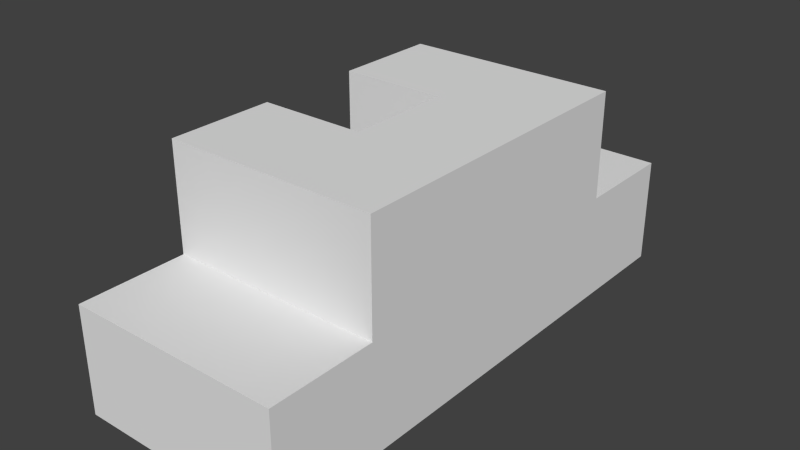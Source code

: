# Source: level11.blend  (saved by Blender 2.76.0; exported with 4.5.12 LTS)
import bpy
from mathutils import Matrix  # noqa: F401  (used for matrix-valued properties, if any)

bpy.ops.wm.read_factory_settings(use_empty=True)
scene = bpy.context.scene
scene.name = 'Scene'

# ---- collections
col_collection_1 = bpy.data.collections.new('Collection 1'); scene.collection.children.link(col_collection_1)
col_collection_1.hide_render = True
col_collection_1.hide_viewport = True
col_collection_2 = bpy.data.collections.new('Collection 2'); scene.collection.children.link(col_collection_2)

# ---- materials (node trees are filled in below, after node groups)
mat_material = bpy.data.materials.new('Material')
mat_material.alpha_threshold = 0.0
mat_material.use_transparent_shadow = False
mat_material.roughness = 0.5
mat_material.line_color = (0.0, 0.0, 0.0, 1.0)
mat_material_002 = bpy.data.materials.new('Material.002')
mat_material_002.alpha_threshold = 0.0
mat_material_002.use_transparent_shadow = False
mat_material_002.roughness = 0.5
mat_material_002.line_color = (0.0, 0.0, 0.0, 1.0)

# ---- material node trees

# ---- world
world_world = bpy.data.worlds.new('World'); scene.world = world_world
world_world.color = (0.05088, 0.05088, 0.05088)
world_world.use_sun_shadow = False
world_world.sun_shadow_jitter_overblur = 0.0
world_world.cycles.sampling_method = 'MANUAL'
world_world.cycles.sample_map_resolution = 256

# ---- meshes
me_cube_002 = bpy.data.meshes.new('Cube.002')
me_cube_002.from_pydata([(1.5, 4.5, -3.0), (1.5, 1.5, -3.0), (-1.5, 1.5, -3.0), (-1.5, 4.5, -3.0), (1.5, 4.5, 0.0), (1.5, 1.5, 0.0), (-1.5, 1.5, 0.0), (-1.5, 4.5, 0.0), (1.5, 7.5, -3.0), (-1.5, 7.5, -3.0), (1.5, 7.5, 4.768e-07), (-1.5, 7.5, 4.768e-07), (1.5, 10.5, -3.0), (-1.5, 10.5, -3.0), (1.5, 10.5, 9.537e-07), (-1.5, 10.5, 9.537e-07)], [], [(0, 1, 2, 3), (4, 7, 6, 5), (0, 4, 5, 1), (1, 5, 6, 2), (2, 6, 7, 3), (4, 0, 8, 10), (11, 10, 14, 15), (7, 4, 10, 11), (3, 7, 11, 9), (0, 3, 9, 8), (14, 12, 13, 15), (10, 8, 12, 14), (9, 11, 15, 13), (8, 9, 13, 12)])
_uv = me_cube_002.uv_layers.new(name='UVMap')
_uv.uv.foreach_set('vector', [0.0, 0.0, 1.0, 0.0, 1.0, 1.0, 0.0, 1.0, 0.0, 0.0, 1.0, 0.0, 1.0, 1.0, 0.0, 1.0, 0.0, 0.0, 1.0, 0.0, 1.0, 1.0, 0.0, 1.0, 0.0, 0.0, 1.0, 0.0, 1.0, 1.0, 0.0, 1.0, 0.0, 0.0, 1.0, 0.0, 1.0, 1.0, 0.0, 1.0, 0.0, 0.0, 1.0, 0.0, 1.0, 1.0, 0.0, 1.0, 0.0, 0.0, 1.0, 0.0, 1.0, 1.0, 0.0, 1.0, 0.0, 0.0, 1.0, 0.0, 1.0, 1.0, 0.0, 1.0, 0.0, 0.0, 1.0, 0.0, 1.0, 1.0, 0.0, 1.0, 0.0, 0.0, 1.0, 0.0, 1.0, 1.0, 0.0, 1.0, 0.0, 0.0, 1.0, 0.0, 1.0, 1.0, 0.0, 1.0, 0.0, 0.0, 1.0, 0.0, 1.0, 1.0, 0.0, 1.0, 0.0, 0.0, 1.0, 0.0, 1.0, 1.0, 0.0, 1.0, 0.0, 0.0, 1.0, 0.0, 1.0, 1.0, 0.0, 1.0])
me_cube_002.materials.append(mat_material)
me_cube_002.use_remesh_preserve_volume = False
me_cube_002.use_remesh_preserve_attributes = False
me_cube_002.use_mirror_vertex_groups = False
me_cube_002.update()
me_cube_001 = bpy.data.meshes.new('Cube.001')
me_cube_001.from_pydata([(1.5, 1.5, -3.0), (1.5, -1.5, -3.0), (-1.5, -1.5, -3.0), (-1.5, 1.5, -3.0), (1.5, 1.5, 0.0), (1.5, -1.5, 0.0), (-1.5, -1.5, 0.0), (-1.5, 1.5, 0.0), (1.5, 13.5, -3.0), (1.5, 10.5, -3.0), (-1.5, 10.5, -3.0), (-1.5, 13.5, -3.0), (1.5, 13.5, 0.0), (1.5, 10.5, 0.0), (-1.5, 10.5, 0.0), (-1.5, 13.5, 0.0), (-4.5, 10.5, -3.0), (-4.5, 13.5, -3.0), (-4.5, 10.5, -2.98e-07), (-4.5, 13.5, -2.98e-07), (-1.5, 7.5, -3.0), (-1.5, 7.5, 0.0), (-4.5, 7.5, -3.0), (-4.5, 7.5, -2.98e-07), (-1.5, 10.5, 3.0), (-4.5, 10.5, 3.0), (-1.5, 7.5, 3.0), (-4.5, 7.5, 3.0), (-4.5, -1.5, -3.0), (-4.5, 1.5, -3.0), (-4.5, -1.5, -2.98e-07), (-4.5, 1.5, -2.98e-07), (-1.5, 4.5, 2.98e-07), (-4.5, 4.5, -1.49e-07), (-1.5, 1.5, 3.0), (-4.5, 1.5, 3.0), (-1.5, 4.5, 3.0), (-4.5, 4.5, 3.0)], [], [(0, 1, 2, 3), (4, 7, 6, 5), (0, 4, 5, 1), (1, 5, 6, 2), (2, 6, 30, 28), (4, 0, 3, 7), (8, 9, 10, 11), (12, 15, 14, 13), (8, 12, 13, 9), (9, 13, 14, 10), (15, 11, 17, 19), (12, 8, 11, 15), (16, 18, 19, 17), (11, 10, 16, 17), (16, 10, 20, 22), (14, 15, 19, 18), (20, 21, 23, 22), (21, 14, 24, 26), (10, 14, 21, 20), (18, 16, 22, 23), (24, 25, 27, 26), (23, 21, 26, 27), (14, 18, 25, 24), (18, 23, 27, 25), (28, 30, 31, 29), (6, 7, 31, 30), (7, 32, 36, 34), (3, 2, 28, 29), (33, 32, 7, 31), (35, 34, 36, 37), (32, 33, 37, 36), (31, 7, 34, 35), (33, 31, 35, 37), (7, 3, 29, 31)])
_uv = me_cube_001.uv_layers.new(name='UVMap')
_uv.uv.foreach_set('vector', [0.0, 0.0, 1.0, 0.0, 1.0, 1.0, 0.0, 1.0, 0.0, 0.0, 1.0, 0.0, 1.0, 1.0, 0.0, 1.0, 0.0, 0.0, 1.0, 0.0, 1.0, 1.0, 0.0, 1.0, 0.0, 0.0, 1.0, 0.0, 1.0, 1.0, 0.0, 1.0, 0.0, 0.0, 1.0, 0.0, 1.0, 1.0, 0.0, 1.0, 0.0, 0.0, 1.0, 0.0, 1.0, 1.0, 0.0, 1.0, 0.0, 0.0, 1.0, 0.0, 1.0, 1.0, 0.0, 1.0, 0.0, 0.0, 1.0, 0.0, 1.0, 1.0, 0.0, 1.0, 0.0, 0.0, 1.0, 0.0, 1.0, 1.0, 0.0, 1.0, 0.0, 0.0, 1.0, 0.0, 1.0, 1.0, 0.0, 1.0, 0.0, 0.0, 1.0, 0.0, 1.0, 1.0, 0.0, 1.0, 0.0, 0.0, 1.0, 0.0, 1.0, 1.0, 0.0, 1.0, 0.0, 0.0, 1.0, 0.0, 1.0, 1.0, 0.0, 1.0, 0.0, 0.0, 1.0, 0.0, 1.0, 1.0, 0.0, 1.0, 0.0, 0.0, 1.0, 0.0, 1.0, 1.0, 0.0, 1.0, 0.0, 0.0, 1.0, 0.0, 1.0, 1.0, 0.0, 1.0, 0.0, 0.0, 1.0, 0.0, 1.0, 1.0, 0.0, 1.0, 0.0, 0.0, 1.0, 0.0, 1.0, 1.0, 0.0, 1.0, 0.0, 0.0, 1.0, 0.0, 1.0, 1.0, 0.0, 1.0, 0.0, 0.0, 1.0, 0.0, 1.0, 1.0, 0.0, 1.0, 0.0, 0.0, 1.0, 0.0, 1.0, 1.0, 0.0, 1.0, 0.0, 0.0, 1.0, 0.0, 1.0, 1.0, 0.0, 1.0, 0.0, 0.0, 1.0, 0.0, 1.0, 1.0, 0.0, 1.0, 0.0, 0.0, 1.0, 0.0, 1.0, 1.0, 0.0, 1.0, 0.0, 0.0, 1.0, 0.0, 1.0, 1.0, 0.0, 1.0, 0.0, 0.0, 1.0, 0.0, 1.0, 1.0, 0.0, 1.0, 0.0, 0.0, 1.0, 0.0, 1.0, 1.0, 0.0, 1.0, 0.0, 0.0, 1.0, 0.0, 1.0, 1.0, 0.0, 1.0, 0.0, 0.0, 1.0, 0.0, 1.0, 1.0, 0.0, 1.0, 0.0, 0.0, 1.0, 0.0, 1.0, 1.0, 0.0, 1.0, 0.0, 0.0, 1.0, 0.0, 1.0, 1.0, 0.0, 1.0, 0.0, 0.0, 1.0, 0.0, 1.0, 1.0, 0.0, 1.0, 0.0, 0.0, 1.0, 0.0, 1.0, 1.0, 0.0, 1.0, 0.0, 0.0, 1.0, 0.0, 1.0, 1.0, 0.0, 1.0])
me_cube_001.materials.append(mat_material)
me_cube_001.use_remesh_preserve_volume = False
me_cube_001.use_remesh_preserve_attributes = False
me_cube_001.use_mirror_vertex_groups = False
me_cube_001.update()
me_cube = bpy.data.meshes.new('Cube')
me_cube.from_pydata([(1.5, 4.5, 0.0), (1.5, 1.5, 0.0), (-1.5, 1.5, 0.0), (-1.5, 4.5, 0.0), (1.5, 4.5, 3.0), (1.5, 1.5, 3.0), (-1.5, 1.5, 3.0), (-1.5, 4.5, 3.0), (1.5, 7.5, 4.768e-07), (-1.5, 7.5, 4.768e-07), (1.5, 7.5, 3.0), (-1.5, 7.5, 3.0), (1.5, 10.5, 9.537e-07), (-1.5, 10.5, 9.537e-07), (1.5, 10.5, 3.0), (-1.5, 10.5, 3.0)], [], [(0, 1, 2, 3), (4, 7, 6, 5), (0, 4, 5, 1), (1, 5, 6, 2), (2, 6, 7, 3), (4, 0, 8, 10), (11, 10, 14, 15), (7, 4, 10, 11), (3, 7, 11, 9), (0, 3, 9, 8), (14, 12, 13, 15), (10, 8, 12, 14), (9, 11, 15, 13), (8, 9, 13, 12)])
_uv = me_cube.uv_layers.new(name='UVMap')
_uv.uv.foreach_set('vector', [0.0, 0.0, 1.0, 0.0, 1.0, 1.0, 0.0, 1.0, 0.0, 0.0, 1.0, 0.0, 1.0, 1.0, 0.0, 1.0, 0.0, 0.0, 1.0, 0.0, 1.0, 1.0, 0.0, 1.0, 0.0, 0.0, 1.0, 0.0, 1.0, 1.0, 0.0, 1.0, 0.0, 0.0, 1.0, 0.0, 1.0, 1.0, 0.0, 1.0, 0.0, 0.0, 1.0, 0.0, 1.0, 1.0, 0.0, 1.0, 0.0, 0.0, 1.0, 0.0, 1.0, 1.0, 0.0, 1.0, 0.0, 0.0, 1.0, 0.0, 1.0, 1.0, 0.0, 1.0, 0.0, 0.0, 1.0, 0.0, 1.0, 1.0, 0.0, 1.0, 0.0, 0.0, 1.0, 0.0, 1.0, 1.0, 0.0, 1.0, 0.0, 0.0, 1.0, 0.0, 1.0, 1.0, 0.0, 1.0, 0.0, 0.0, 1.0, 0.0, 1.0, 1.0, 0.0, 1.0, 0.0, 0.0, 1.0, 0.0, 1.0, 1.0, 0.0, 1.0, 0.0, 0.0, 1.0, 0.0, 1.0, 1.0, 0.0, 1.0])
me_cube.materials.append(mat_material)
me_cube.use_remesh_preserve_volume = False
me_cube.use_remesh_preserve_attributes = False
me_cube.use_mirror_vertex_groups = False
me_cube.update()
me_cube_003 = bpy.data.meshes.new('Cube.003')
me_cube_003.from_pydata([(1.5, 4.5, 0.0), (1.5, 1.5, 0.0), (-1.5, 1.5, 0.0), (-1.5, 4.5, 0.0), (1.5, 7.5, 4.768e-07), (-1.5, 7.5, 4.768e-07), (1.5, 10.5, 9.537e-07), (-1.5, 10.5, 9.537e-07), (1.5, 1.5, -3.0), (-1.5, 1.5, -3.0), (1.5, 1.5, 0.0), (-1.5, 1.5, 0.0), (-1.5, 7.5, -3.0), (-1.5, 7.5, 4.768e-07), (1.5, 10.5, -3.0), (-1.5, 10.5, -3.0), (1.5, 10.5, 9.537e-07), (-1.5, 10.5, 9.537e-07)], [], [(0, 3, 2, 1), (0, 4, 5, 3), (4, 6, 7, 5), (8, 10, 11, 9), (16, 14, 15, 17), (12, 13, 17, 15)])
_uv = me_cube_003.uv_layers.new(name='UVMap')
_uv.uv.foreach_set('vector', [0.0, 0.0, 1.0, 0.0, 1.0, 1.0, 0.0, 1.0, 0.0, 0.0, 1.0, 0.0, 1.0, 1.0, 0.0, 1.0, 0.0, 0.0, 1.0, 0.0, 1.0, 1.0, 0.0, 1.0, 0.0, 0.0, 1.0, 0.0, 1.0, 1.0, 0.0, 1.0, 0.0, 0.0, 1.0, 0.0, 1.0, 1.0, 0.0, 1.0, 0.0, 0.0, 1.0, 0.0, 1.0, 1.0, 0.0, 1.0])
me_cube_003.materials.append(mat_material_002)
me_cube_003.use_remesh_preserve_volume = False
me_cube_003.use_remesh_preserve_attributes = False
me_cube_003.use_mirror_vertex_groups = False
me_cube_003.update()
me_cube_010 = bpy.data.meshes.new('Cube.010')
me_cube_010.from_pydata([(-1.5, 1.5, 0.0), (-1.5, 4.5, 0.0), (-1.5, 1.5, 3.0), (-1.5, 4.5, 3.0), (-1.5, 7.5, 4.768e-07), (-1.5, 7.5, 3.0), (-1.5, 10.5, 9.537e-07), (-1.5, 10.5, 3.0)], [], [(0, 2, 3, 1), (4, 5, 7, 6)])
_uv = me_cube_010.uv_layers.new(name='UVMap')
_uv.uv.foreach_set('vector', [0.0, 0.0, 1.0, 0.0, 1.0, 1.0, 0.0, 1.0, 0.0, 0.0, 1.0, 0.0, 1.0, 1.0, 0.0, 1.0])
me_cube_010.materials.append(mat_material_002)
me_cube_010.use_remesh_preserve_volume = False
me_cube_010.use_remesh_preserve_attributes = False
me_cube_010.use_mirror_vertex_groups = False
me_cube_010.update()
me_cube_008 = bpy.data.meshes.new('Cube.008')
me_cube_008.from_pydata([(1.5, 4.5, 0.0), (1.5, 1.5, 0.0), (-1.5, 1.5, 0.0), (-1.5, 4.5, 0.0), (1.5, 4.5, 3.0), (1.5, 1.5, 3.0), (-1.5, 1.5, 3.0), (-1.5, 4.5, 3.0), (1.5, 7.5, 4.768e-07), (-1.5, 7.5, 4.768e-07), (1.5, 7.5, 3.0), (-1.5, 7.5, 3.0), (1.5, 10.5, 9.537e-07), (-1.5, 10.5, 9.537e-07), (1.5, 10.5, 3.0), (-1.5, 10.5, 3.0), (1.5, 1.5, -3.0), (1.5, -1.5, -3.0), (-1.5, -1.5, -3.0), (-1.5, 1.5, -3.0), (1.5, 1.5, 0.0), (1.5, -1.5, 0.0), (-1.5, -1.5, 0.0), (-1.5, 1.5, 0.0), (1.5, 13.5, -3.0), (1.5, 10.5, -3.0), (-1.5, 10.5, -3.0), (-1.5, 13.5, -3.0), (1.5, 13.5, 0.0), (1.5, 10.5, 0.0), (-1.5, 10.5, 0.0), (-1.5, 13.5, 0.0), (-4.5, 10.5, -3.0), (-4.5, 13.5, -3.0), (-4.5, 10.5, -2.98e-07), (-4.5, 13.5, -2.98e-07), (-1.5, 7.5, -3.0), (-1.5, 7.5, 0.0), (-4.5, 7.5, -3.0), (-4.5, 7.5, -2.98e-07), (-1.5, 10.5, 3.0), (-4.5, 10.5, 3.0), (-1.5, 7.5, 3.0), (-4.5, 7.5, 3.0), (-4.5, -1.5, -3.0), (-4.5, 1.5, -3.0), (-4.5, -1.5, -2.98e-07), (-4.5, 1.5, -2.98e-07), (-1.5, 4.5, 2.98e-07), (-4.5, 4.5, 1.137e-13), (-1.5, 1.5, 3.0), (-4.5, 1.5, 3.0), (-1.5, 4.5, 3.0), (-4.5, 4.5, 3.0), (1.5, 4.5, -3.0), (1.5, 1.5, -3.0), (-1.5, 1.5, -3.0), (-1.5, 4.5, -3.0), (1.5, 4.5, 0.0), (1.5, 1.5, 0.0), (-1.5, 1.5, 0.0), (-1.5, 4.5, 0.0), (1.5, 7.5, -3.0), (-1.5, 7.5, -3.0), (1.5, 7.5, 4.768e-07), (-1.5, 7.5, 4.768e-07), (1.5, 10.5, -3.0), (-1.5, 10.5, -3.0), (1.5, 10.5, 9.537e-07), (-1.5, 10.5, 9.537e-07)], [], [(4, 5, 6, 7), (0, 1, 5, 4), (1, 2, 6, 5), (4, 10, 8, 0), (11, 15, 14, 10), (7, 11, 10, 4), (3, 9, 11, 7), (14, 15, 13, 12), (10, 14, 12, 8), (16, 19, 18, 17), (20, 21, 22, 23), (16, 17, 21, 20), (17, 18, 22, 21), (18, 44, 46, 22), (24, 27, 26, 25), (28, 29, 30, 31), (24, 25, 29, 28), (31, 35, 33, 27), (28, 31, 27, 24), (32, 33, 35, 34), (27, 33, 32, 26), (32, 38, 36, 26), (30, 34, 35, 31), (36, 38, 39, 37), (37, 42, 40, 30), (34, 39, 38, 32), (40, 42, 43, 41), (39, 43, 42, 37), (30, 40, 41, 34), (34, 41, 43, 39), (44, 45, 47, 46), (22, 46, 47, 23), (23, 50, 52, 48), (19, 45, 44, 18), (51, 53, 52, 50), (48, 52, 53, 49), (47, 51, 50, 23), (49, 53, 51, 47), (54, 57, 56, 55), (58, 59, 60, 61), (54, 55, 59, 58), (58, 64, 62, 54), (65, 69, 68, 64), (61, 65, 64, 58), (57, 63, 65, 61), (54, 62, 63, 57), (64, 68, 66, 62), (62, 66, 67, 63), (57, 61, 60, 56), (47, 45, 56, 60), (61, 48, 49, 47, 60)])
_uv = me_cube_008.uv_layers.new(name='UVMap')
_uv.uv.foreach_set('vector', [0.0, 0.0, 1.0, 0.0, 1.0, 1.0, 0.0, 1.0, 0.0, 0.0, 1.0, 0.0, 1.0, 1.0, 0.0, 1.0, 0.0, 0.0, 1.0, 0.0, 1.0, 1.0, 0.0, 1.0, 0.0, 0.0, 1.0, 0.0, 1.0, 1.0, 0.0, 1.0, 0.0, 0.0, 1.0, 0.0, 1.0, 1.0, 0.0, 1.0, 0.0, 0.0, 1.0, 0.0, 1.0, 1.0, 0.0, 1.0, 0.0, 0.0, 1.0, 0.0, 1.0, 1.0, 0.0, 1.0, 0.0, 0.0, 1.0, 0.0, 1.0, 1.0, 0.0, 1.0, 0.0, 0.0, 1.0, 0.0, 1.0, 1.0, 0.0, 1.0, 0.0, 0.0, 1.0, 0.0, 1.0, 1.0, 0.0, 1.0, 0.0, 0.0, 1.0, 0.0, 1.0, 1.0, 0.0, 1.0, 0.0, 0.0, 1.0, 0.0, 1.0, 1.0, 0.0, 1.0, 0.0, 0.0, 1.0, 0.0, 1.0, 1.0, 0.0, 1.0, 0.0, 0.0, 1.0, 0.0, 1.0, 1.0, 0.0, 1.0, 0.0, 0.0, 1.0, 0.0, 1.0, 1.0, 0.0, 1.0, 0.0, 0.0, 1.0, 0.0, 1.0, 1.0, 0.0, 1.0, 0.0, 0.0, 1.0, 0.0, 1.0, 1.0, 0.0, 1.0, 0.0, 0.0, 1.0, 0.0, 1.0, 1.0, 0.0, 1.0, 0.0, 0.0, 1.0, 0.0, 1.0, 1.0, 0.0, 1.0, 0.0, 0.0, 1.0, 0.0, 1.0, 1.0, 0.0, 1.0, 0.0, 0.0, 1.0, 0.0, 1.0, 1.0, 0.0, 1.0, 0.0, 0.0, 1.0, 0.0, 1.0, 1.0, 0.0, 1.0, 0.0, 0.0, 1.0, 0.0, 1.0, 1.0, 0.0, 1.0, 0.0, 0.0, 1.0, 0.0, 1.0, 1.0, 0.0, 1.0, 0.0, 0.0, 1.0, 0.0, 1.0, 1.0, 0.0, 1.0, 0.0, 0.0, 1.0, 0.0, 1.0, 1.0, 0.0, 1.0, 0.0, 0.0, 1.0, 0.0, 1.0, 1.0, 0.0, 1.0, 0.0, 0.0, 1.0, 0.0, 1.0, 1.0, 0.0, 1.0, 0.0, 0.0, 1.0, 0.0, 1.0, 1.0, 0.0, 1.0, 0.0, 0.0, 1.0, 0.0, 1.0, 1.0, 0.0, 1.0, 0.0, 0.0, 1.0, 0.0, 1.0, 1.0, 0.0, 1.0, 0.0, 0.0, 1.0, 0.0, 1.0, 1.0, 0.0, 1.0, 0.0, 0.0, 1.0, 0.0, 1.0, 1.0, 0.0, 1.0, 0.0, 0.0, 1.0, 0.0, 1.0, 1.0, 0.0, 1.0, 0.0, 0.0, 1.0, 0.0, 1.0, 1.0, 0.0, 1.0, 0.0, 0.0, 1.0, 0.0, 1.0, 1.0, 0.0, 1.0, 0.0, 0.0, 1.0, 0.0, 1.0, 1.0, 0.0, 1.0, 0.0, 0.0, 1.0, 0.0, 1.0, 1.0, 0.0, 1.0, 0.0, 0.0, 1.0, 0.0, 1.0, 1.0, 0.0, 1.0, 0.0, 0.0, 1.0, 0.0, 1.0, 1.0, 0.0, 1.0, 0.0, 0.0, 1.0, 0.0, 1.0, 1.0, 0.0, 1.0, 0.0, 0.0, 1.0, 0.0, 1.0, 1.0, 0.0, 1.0, 0.0, 0.0, 1.0, 0.0, 1.0, 1.0, 0.0, 1.0, 0.0, 0.0, 1.0, 0.0, 1.0, 1.0, 0.0, 1.0, 0.0, 0.0, 1.0, 0.0, 1.0, 1.0, 0.0, 1.0, 0.0, 0.0, 1.0, 0.0, 1.0, 1.0, 0.0, 1.0, 0.0, 0.0, 1.0, 0.0, 1.0, 1.0, 0.0, 1.0, 0.0, 0.0, 1.0, 0.0, 1.0, 1.0, 0.0, 1.0, 0.0, 0.0, 1.0, 0.0, 1.0, 1.0, 0.0, 1.0, 0.0, 0.0, 1.0, 0.0, 1.0, 1.0, 0.0, 1.0, 0.5, 1.0, 0.9755, 0.6545, 0.7939, 0.09549, 0.2061, 0.09549, 0.02447, 0.6545])
me_cube_008.materials.append(mat_material_002)
me_cube_008.use_remesh_preserve_volume = False
me_cube_008.use_remesh_preserve_attributes = False
me_cube_008.use_mirror_vertex_groups = False
me_cube_008.update()

# ---- objects
ob_light_on = bpy.data.objects.new('Light On', me_cube_002)
ob_light_base = bpy.data.objects.new('Light Base', me_cube_001)
ob_light_off = bpy.data.objects.new('Light Off', me_cube)
ob_dark_off = bpy.data.objects.new('Dark Off', me_cube_003)
ob_dark_on = bpy.data.objects.new('Dark On', me_cube_010)
ob_dark_base_1 = bpy.data.objects.new('Dark Base 1', me_cube_008)

# ---- transforms, parenting, visibility, modifiers, constraints
ob_light_on.location = (0.0, 0.0, 0.0)
ob_light_on.lock_rotations_4d = False
ob_light_on.empty_display_type = 'ARROWS'
ob_light_on.lineart.crease_threshold = 0.0
ob_light_base.location = (0.0, 0.0, 0.0)
ob_light_base.lock_rotations_4d = False
ob_light_base.empty_display_type = 'ARROWS'
ob_light_base.lineart.crease_threshold = 0.0
ob_light_off.location = (0.0, 0.0, 0.0)
ob_light_off.lock_rotations_4d = False
ob_light_off.empty_display_type = 'ARROWS'
ob_light_off.lineart.crease_threshold = 0.0
ob_dark_off.location = (0.0, 0.0, 0.0)
ob_dark_off.lock_rotations_4d = False
ob_dark_off.empty_display_type = 'ARROWS'
ob_dark_off.hide_render = True
ob_dark_off.lineart.crease_threshold = 0.0
ob_dark_on.location = (0.0, 0.0, 0.0)
ob_dark_on.lock_rotations_4d = False
ob_dark_on.empty_display_type = 'ARROWS'
ob_dark_on.lineart.crease_threshold = 0.0
ob_dark_base_1.location = (0.0, 0.0, 0.0)
ob_dark_base_1.lock_rotations_4d = False
ob_dark_base_1.empty_display_type = 'ARROWS'
ob_dark_base_1.lineart.crease_threshold = 0.0

# ---- collection membership
col_collection_1.objects.link(ob_light_on)
col_collection_1.objects.link(ob_light_base)
col_collection_1.objects.link(ob_light_off)
col_collection_2.objects.link(ob_dark_off)
col_collection_2.objects.link(ob_dark_on)
col_collection_2.objects.link(ob_dark_base_1)

# ---- scene / render settings (as saved in the file)
scene.frame_start = 1; scene.frame_end = 250; scene.frame_set(1)
scene.render.engine = 'BLENDER_EEVEE_NEXT'
scene.render.resolution_percentage = 50
scene.render.dither_intensity = 0.0
scene.cycles.use_denoising = False
scene.cycles.samples = 10
scene.cycles.sampling_pattern = 'TABULATED_SOBOL'
scene.cycles.light_sampling_threshold = 0.0
scene.cycles.use_adaptive_sampling = False
scene.cycles.use_light_tree = False
scene.cycles.blur_glossy = 0.0
scene.cycles.pixel_filter_type = 'GAUSSIAN'
scene.cycles.sample_clamp_indirect = 0.0
scene.view_settings.view_transform = 'Standard'
bpy.context.view_layer.update()

# ---- added for rendering (the .blend has no active camera and no usable light): camera, sun
cam_auto = bpy.data.cameras.new('AutoCamera')
cam_auto.lens = 50.0
cam_auto.sensor_width = 36.0
cam_auto.clip_end = 1000.0
ob_auto_camera = bpy.data.objects.new('AutoCamera', cam_auto)
scene.collection.objects.link(ob_auto_camera)
ob_auto_camera.location = (14.445, -13.134, 12.756)
ob_auto_camera.rotation_euler = (1.09748, -7.21219e-08, 0.694738)
scene.camera = ob_auto_camera
light_auto_sun = bpy.data.lights.new('AutoSun', 'SUN')
light_auto_sun.energy = 3.0
light_auto_sun.angle = 0.0523599
ob_auto_sun = bpy.data.objects.new('AutoSun', light_auto_sun)
scene.collection.objects.link(ob_auto_sun)
ob_auto_sun.rotation_euler = (0.872665, 0.174533, 0.523599)
bpy.context.view_layer.update()
